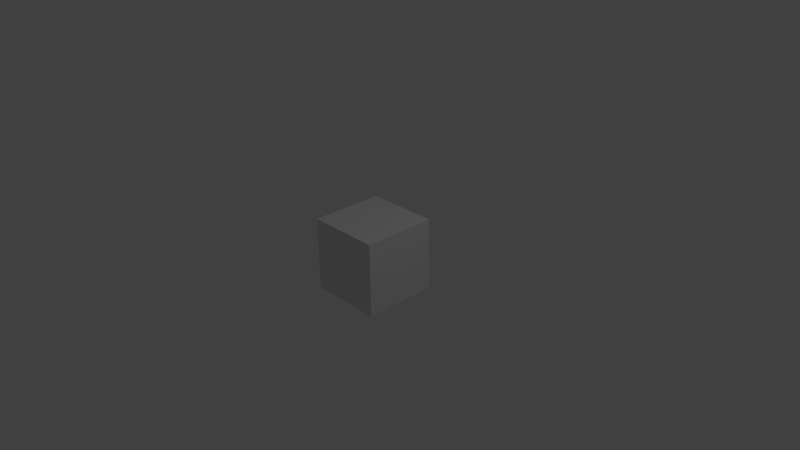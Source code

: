 # Source: test_cube.blend  (saved by Blender 2.71.0; exported with 4.5.12 LTS)
import bpy
from mathutils import Matrix  # noqa: F401  (used for matrix-valued properties, if any)

bpy.ops.wm.read_factory_settings(use_empty=True)
scene = bpy.context.scene
scene.name = 'Scene'

# ---- collections
col_collection_1 = bpy.data.collections.new('Collection 1'); scene.collection.children.link(col_collection_1)

# ---- materials (node trees are filled in below, after node groups)
mat_material = bpy.data.materials.new('Material')
mat_material.alpha_threshold = 0.0
mat_material.use_transparent_shadow = False
mat_material.roughness = 0.5
mat_material.line_color = (0.0, 0.0, 0.0, 1.0)

# ---- material node trees

# ---- world
world_world = bpy.data.worlds.new('World'); scene.world = world_world
world_world.color = (0.05088, 0.05088, 0.05088)
world_world.use_sun_shadow = False
world_world.sun_shadow_jitter_overblur = 0.0
world_world.cycles.sampling_method = 'MANUAL'
world_world.cycles.sample_map_resolution = 256

# ---- cameras
cam_camera = bpy.data.cameras.new('Camera')
cam_camera.clip_end = 100.0
cam_camera.lens = 35.0
cam_camera.sensor_width = 32.0
cam_camera.sensor_height = 18.0
cam_camera.ortho_scale = 7.314
cam_camera.dof.focus_distance = 0.0
cam_camera.dof.aperture_fstop = 128.0

# ---- lights
light_lamp = bpy.data.lights.new('Lamp', 'POINT')
light_lamp.transmission_factor = 0.0
light_lamp.cutoff_distance = 30.0
light_lamp.energy = 100.0
light_lamp.shadow_buffer_clip_start = 1.001
light_lamp.shadow_soft_size = 0.1
light_lamp.shadow_maximum_resolution = 0.006
light_lamp.use_absolute_resolution = True
light_lamp.cycles.use_multiple_importance_sampling = False

# ---- meshes
me_cube = bpy.data.meshes.new('Cube')
me_cube.from_pydata([(0.5, -0.5, -0.5), (0.5, -0.5, 0.5), (-0.5, -0.5, 0.5), (-0.5, -0.5, -0.5), (0.5, 0.5, -0.5), (0.5, 0.5, 0.5), (-0.5, 0.5, 0.5), (-0.5, 0.5, -0.5), (0.05912, -0.05912, -0.8181), (-0.05912, -0.05912, -0.8181), (0.05912, 0.05912, -0.8181), (-0.05912, 0.05912, -0.8181)], [], [(0, 1, 2, 3), (4, 7, 6, 5), (0, 4, 5, 1), (1, 5, 6, 2), (2, 6, 7, 3), (7, 4, 10, 11), (10, 8, 9, 11), (3, 7, 11, 9), (4, 0, 8, 10), (0, 3, 9, 8)])
me_cube.materials.append(mat_material)
me_cube.use_remesh_preserve_volume = False
me_cube.use_remesh_preserve_attributes = False
me_cube.use_mirror_vertex_groups = False
me_cube.update()

# ---- objects
ob_cube = bpy.data.objects.new('Cube', me_cube)
ob_lamp = bpy.data.objects.new('Lamp', light_lamp)
ob_camera = bpy.data.objects.new('Camera', cam_camera)

# ---- transforms, parenting, visibility, modifiers, constraints
ob_cube.location = (0.0, 0.0, 0.0)
ob_cube.rotation_euler = (1.571, 0.0, 0.0)
ob_cube.lock_rotations_4d = False
ob_cube.empty_display_type = 'ARROWS'
ob_cube.lineart.crease_threshold = 0.0
ob_lamp.location = (4.076, 1.005, 5.904)
ob_lamp.rotation_euler = (0.6503, 0.05522, 1.866)
ob_lamp.lock_rotations_4d = False
ob_lamp.empty_display_type = 'ARROWS'
ob_lamp.color = (0.0, 0.0, 0.0, 0.0)
ob_lamp.lineart.crease_threshold = 0.0
ob_camera.location = (7.481, -6.508, 5.344)
ob_camera.rotation_euler = (1.109, 0.01082, 0.8149)
ob_camera.lock_rotations_4d = False
ob_camera.empty_display_type = 'ARROWS'
ob_camera.color = (0.0, 0.0, 0.0, 0.0)
ob_camera.display_type = 'WIRE'
ob_camera.lineart.crease_threshold = 0.0

# ---- collection membership
col_collection_1.objects.link(ob_cube)
col_collection_1.objects.link(ob_lamp)
col_collection_1.objects.link(ob_camera)

# ---- scene / render settings (as saved in the file)
scene.camera = ob_camera
scene.frame_start = 1; scene.frame_end = 250; scene.frame_set(1)
scene.render.engine = 'BLENDER_EEVEE_NEXT'
scene.render.resolution_percentage = 50
scene.render.dither_intensity = 0.0
scene.cycles.use_denoising = False
scene.cycles.samples = 10
scene.cycles.sampling_pattern = 'TABULATED_SOBOL'
scene.cycles.light_sampling_threshold = 0.0
scene.cycles.use_adaptive_sampling = False
scene.cycles.use_light_tree = False
scene.cycles.blur_glossy = 0.0
scene.cycles.volume_bounces = 1
scene.cycles.pixel_filter_type = 'GAUSSIAN'
scene.cycles.sample_clamp_indirect = 0.0
scene.view_settings.view_transform = 'Standard'
bpy.context.view_layer.update()
